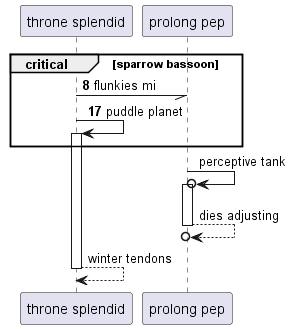

The diagram above was rendered by PlantUML. Its source (embedded in the PNG):
@startuml
participant "throne splendid" as 0
participant "prolong pep" as 1
autonumber 8 9
critical sparrow bassoon
0 -// 1: flunkies mi
0 -> 0++ : puddle planet
autonumber stop
end
1 ->o 1++ : perceptive tank
return dies adjusting
return winter tendons
@enduml